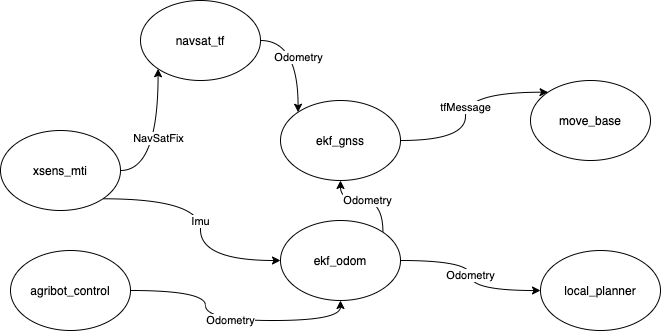

The diagram above was exported from draw.io. Its source (the exported page's mxGraphModel, read from the mxfile embedded in the PNG):
<mxGraphModel dx="946" dy="535" grid="1" gridSize="10" guides="1" tooltips="1" connect="1" arrows="1" fold="1" page="1" pageScale="1" pageWidth="827" pageHeight="1169" math="0" shadow="0">
  <root>
    <mxCell id="0" />
    <mxCell id="1" parent="0" />
    <mxCell id="gVeApPxWanX5VwEx1un3-5" value="Imu" style="edgeStyle=orthogonalEdgeStyle;rounded=0;orthogonalLoop=1;jettySize=auto;html=1;exitX=1;exitY=1;exitDx=0;exitDy=0;entryX=0;entryY=0.5;entryDx=0;entryDy=0;curved=1;" edge="1" parent="1" source="gVeApPxWanX5VwEx1un3-1" target="gVeApPxWanX5VwEx1un3-2">
      <mxGeometry relative="1" as="geometry" />
    </mxCell>
    <mxCell id="gVeApPxWanX5VwEx1un3-6" value="NavSatFix" style="edgeStyle=orthogonalEdgeStyle;curved=1;rounded=0;orthogonalLoop=1;jettySize=auto;html=1;exitX=1;exitY=0.5;exitDx=0;exitDy=0;entryX=0;entryY=1;entryDx=0;entryDy=0;" edge="1" parent="1" source="gVeApPxWanX5VwEx1un3-1" target="gVeApPxWanX5VwEx1un3-7">
      <mxGeometry relative="1" as="geometry" />
    </mxCell>
    <mxCell id="gVeApPxWanX5VwEx1un3-1" value="xsens_mti" style="ellipse;whiteSpace=wrap;html=1;" vertex="1" parent="1">
      <mxGeometry x="60" y="190" width="120" height="80" as="geometry" />
    </mxCell>
    <mxCell id="gVeApPxWanX5VwEx1un3-12" value="Odometry" style="edgeStyle=orthogonalEdgeStyle;curved=1;rounded=0;orthogonalLoop=1;jettySize=auto;html=1;exitX=1;exitY=0.5;exitDx=0;exitDy=0;entryX=0;entryY=0.5;entryDx=0;entryDy=0;" edge="1" parent="1" source="gVeApPxWanX5VwEx1un3-2" target="gVeApPxWanX5VwEx1un3-14">
      <mxGeometry relative="1" as="geometry" />
    </mxCell>
    <mxCell id="gVeApPxWanX5VwEx1un3-13" value="Odometry" style="edgeStyle=orthogonalEdgeStyle;curved=1;rounded=0;orthogonalLoop=1;jettySize=auto;html=1;exitX=1;exitY=0;exitDx=0;exitDy=0;" edge="1" parent="1" source="gVeApPxWanX5VwEx1un3-2" target="gVeApPxWanX5VwEx1un3-3">
      <mxGeometry relative="1" as="geometry" />
    </mxCell>
    <mxCell id="gVeApPxWanX5VwEx1un3-2" value="ekf_odom" style="ellipse;whiteSpace=wrap;html=1;" vertex="1" parent="1">
      <mxGeometry x="340" y="280" width="120" height="80" as="geometry" />
    </mxCell>
    <mxCell id="gVeApPxWanX5VwEx1un3-11" value="tfMessage" style="edgeStyle=orthogonalEdgeStyle;curved=1;rounded=0;orthogonalLoop=1;jettySize=auto;html=1;exitX=1;exitY=0.5;exitDx=0;exitDy=0;entryX=0;entryY=0;entryDx=0;entryDy=0;" edge="1" parent="1" source="gVeApPxWanX5VwEx1un3-3" target="gVeApPxWanX5VwEx1un3-9">
      <mxGeometry relative="1" as="geometry" />
    </mxCell>
    <mxCell id="gVeApPxWanX5VwEx1un3-3" value="ekf_gnss" style="ellipse;whiteSpace=wrap;html=1;" vertex="1" parent="1">
      <mxGeometry x="340" y="160" width="120" height="80" as="geometry" />
    </mxCell>
    <mxCell id="gVeApPxWanX5VwEx1un3-10" value="Odometry" style="edgeStyle=orthogonalEdgeStyle;curved=1;rounded=0;orthogonalLoop=1;jettySize=auto;html=1;entryX=0.5;entryY=1;entryDx=0;entryDy=0;" edge="1" parent="1" source="gVeApPxWanX5VwEx1un3-4" target="gVeApPxWanX5VwEx1un3-2">
      <mxGeometry relative="1" as="geometry" />
    </mxCell>
    <mxCell id="gVeApPxWanX5VwEx1un3-4" value="agribot_control" style="ellipse;whiteSpace=wrap;html=1;" vertex="1" parent="1">
      <mxGeometry x="70" y="310" width="120" height="80" as="geometry" />
    </mxCell>
    <mxCell id="gVeApPxWanX5VwEx1un3-8" value="Odometry" style="edgeStyle=orthogonalEdgeStyle;curved=1;rounded=0;orthogonalLoop=1;jettySize=auto;html=1;entryX=0;entryY=0;entryDx=0;entryDy=0;" edge="1" parent="1" source="gVeApPxWanX5VwEx1un3-7" target="gVeApPxWanX5VwEx1un3-3">
      <mxGeometry relative="1" as="geometry" />
    </mxCell>
    <mxCell id="gVeApPxWanX5VwEx1un3-7" value="navsat_tf" style="ellipse;whiteSpace=wrap;html=1;" vertex="1" parent="1">
      <mxGeometry x="200" y="60" width="120" height="80" as="geometry" />
    </mxCell>
    <mxCell id="gVeApPxWanX5VwEx1un3-9" value="move_base" style="ellipse;whiteSpace=wrap;html=1;" vertex="1" parent="1">
      <mxGeometry x="590" y="140" width="120" height="80" as="geometry" />
    </mxCell>
    <mxCell id="gVeApPxWanX5VwEx1un3-14" value="local_planner" style="ellipse;whiteSpace=wrap;html=1;" vertex="1" parent="1">
      <mxGeometry x="600" y="310" width="120" height="80" as="geometry" />
    </mxCell>
  </root>
</mxGraphModel>